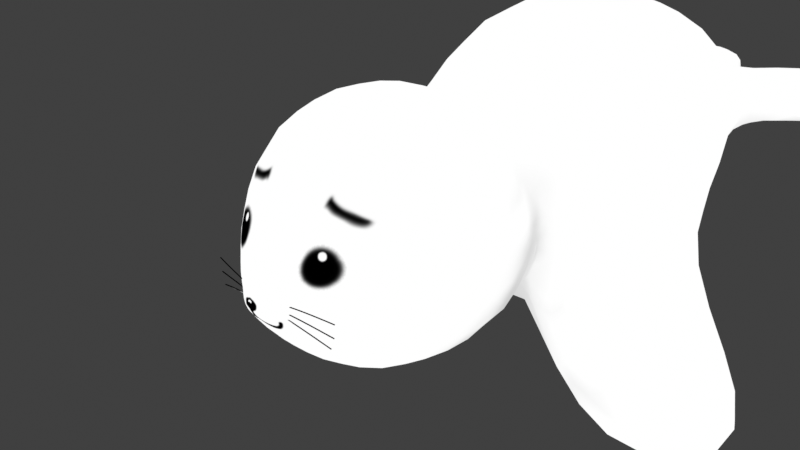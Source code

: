 # Source: 3-1.blend  (saved by Blender 4.0.36; exported with 4.5.12 LTS)
import bpy
from mathutils import Matrix  # noqa: F401  (used for matrix-valued properties, if any)

bpy.ops.wm.read_factory_settings(use_empty=True)
scene = bpy.context.scene
scene.name = 'Scene'

# ---- collections
col_collection = bpy.data.collections.new('Collection'); scene.collection.children.link(col_collection)

# ---- images (referenced by path relative to the original .blend; pixels are not part of the script)
import os
ASSET_DIR = os.environ.get("B2B_ASSET_DIR", "")  # directory of the original .blend (textures are referenced by path, not embedded)
HERE = os.path.dirname(os.path.abspath(__file__))  # packed textures are extracted next to this script under _unpacked/

def load_image(name, relpath, width, height, colorspace="sRGB"):
    """Load a texture the original file referenced (path relative to the .blend, or extracted next to this script)."""
    p = next((c for c in (os.path.join(HERE, relpath), os.path.join(ASSET_DIR, relpath)) if relpath and os.path.exists(c)), "")
    if p:
        img = bpy.data.images.load(p, check_existing=True)
        img.name = name
    else:  # same state as the original file: an image datablock whose file is absent (Cycles renders it pink)
        img = bpy.data.images.new(name, width, height)
        img.source = "FILE"
        img.filepath = "//" + (relpath or name)
    img.colorspace_settings.name = colorspace
    return img
img_untitled_001 = load_image('Untitled.001', '_unpacked/Untitled.9dc9696f.png', 1024, 1024, 'sRGB')

# ---- materials (node trees are filled in below, after node groups)
mat_material = bpy.data.materials.new('Material')
mat_material.alpha_threshold = 0.0
mat_material.use_transparent_shadow = False
mat_material.line_color = (0.0, 0.0, 0.0, 1.0)

# ---- material node trees
mat_material.use_nodes = True; mat_material.node_tree.nodes.clear()
_N = mat_material.node_tree.nodes; _L = mat_material.node_tree.links
n0 = _N.new('ShaderNodeOutputMaterial'); n0.name = 'Material Output'; n0.location = (300, 300)
n1 = _N.new('ShaderNodeEmission'); n1.name = '放射'; n1.location = (110, 300)
n2 = _N.new('ShaderNodeTexImage'); n2.name = '画像テクスチャ'; n2.location = (-180, 260)
n2.image = img_untitled_001
_L.new(n1.outputs[0], n0.inputs[0])
_L.new(n2.outputs[0], n1.inputs[0])
n0.is_active_output = True

# ---- world
world_world = bpy.data.worlds.new('World'); scene.world = world_world
world_world.use_nodes = True; world_world.node_tree.nodes.clear()
_N = world_world.node_tree.nodes; _L = world_world.node_tree.links
n0 = _N.new('ShaderNodeOutputWorld'); n0.name = 'World Output'; n0.location = (300, 300)
n1 = _N.new('ShaderNodeBackground'); n1.name = 'Background'; n1.location = (10, 300)
n1.inputs[0].default_value = (0.05088, 0.05088, 0.05088, 1.0)
_L.new(n1.outputs[0], n0.inputs[0])
n0.is_active_output = True
world_world.color = (0.05088, 0.05088, 0.05088)
world_world.use_sun_shadow = False
world_world.sun_shadow_jitter_overblur = 0.0

# ---- cameras
cam_camera = bpy.data.cameras.new('Camera')
cam_camera.clip_end = 100.0
cam_camera.ortho_scale = 7.314

# ---- lights
light_light = bpy.data.lights.new('Light', 'POINT')
light_light.transmission_factor = 0.0
light_light.use_soft_falloff = False
light_light.energy = 1000.0
light_light.shadow_soft_size = 0.1
light_light.shadow_maximum_resolution = 0.006
light_light.use_absolute_resolution = True

# ---- meshes
me_cube = bpy.data.meshes.new('Cube')
me_cube.from_pydata([(1.385, 0.4659, 1.049), (1.385, 0.4659, -1.049), (1.429, -0.9169, 1.083), (1.429, -0.9169, -0.9774), (0.5609, -1.621, 0.1996), (0.5609, -1.621, -0.6505), (0.8165, 0.9148, 0.6187), (2.44, 2.991, 1.515), (0.6555, 5.109, -0.5426), (0.6555, 5.109, 0.5426), (0.2715, 8.033, 0.2867), (0.0, 0.4659, -1.63), (0.0, -0.9169, 1.682), (0.0, -0.9169, -1.577), (0.0, 0.4659, 1.63), (1.672e-18, -1.621, 0.2749), (1.672e-18, -1.621, -0.7258), (0.0, 0.9148, -0.9612), (0.0, 0.9148, 0.9612), (0.0, 3.115, -2.079), (-4.616e-17, 3.229, 2.651), (0.0, 5.176, -0.843), (0.0, 5.176, 0.843), (0.2715, 8.033, -0.2867), (0.4481, 1.064, -0.8132), (0.8706, 1.033, -0.1738), (1.824, 2.506, -0.5335), (1.431, 2.673, -1.171), (2.379, -0.1204, -2.134), (2.8, -0.1204, -1.493), (3.84, 2.125, -1.921), (3.418, 2.125, -2.563), (0.6558, 5.56, -0.2161), (0.6558, 5.56, 0.2161), (0.0, 5.676, 0.2867), (0.0, 5.676, -0.2867), (2.638, 6.06, 0.2161), (2.638, 6.06, -0.2161), (1.672e-18, -1.993, -0.2353), (1.672e-18, -1.748, -0.4806), (1.672e-18, -1.748, 0.0198), (0.2805, -1.748, -0.01786), (0.2805, -1.748, -0.4429), (0.2537, -1.708, -0.1993), (0.2559, -1.716, -0.2085), (0.2582, -1.707, -0.216), (0.256, -1.699, -0.2069), (0.5308, -1.692, -0.1571), (0.5324, -1.699, -0.1663), (0.5311, -1.69, -0.1744), (0.5295, -1.682, -0.1652), (0.867, -1.596, -0.1894), (0.8683, -1.604, -0.1986), (0.8634, -1.596, -0.2064), (0.8621, -1.588, -0.1972), (0.2469, -1.713, -0.267), (0.2479, -1.721, -0.2764), (0.249, -1.712, -0.2842), (0.248, -1.704, -0.2748), (0.5267, -1.692, -0.262), (0.5272, -1.7, -0.2714), (0.5247, -1.691, -0.2792), (0.5242, -1.683, -0.2699), (0.8547, -1.594, -0.3408), (0.8546, -1.603, -0.3501), (0.8486, -1.594, -0.3571), (0.8487, -1.586, -0.3479), (0.2247, -1.721, -0.3085), (0.2246, -1.729, -0.3179), (0.2244, -1.72, -0.3258), (0.2246, -1.712, -0.3164), (0.502, -1.696, -0.3431), (0.5011, -1.704, -0.3524), (0.4974, -1.695, -0.3598), (0.4983, -1.687, -0.3505), (0.8147, -1.598, -0.4696), (0.8131, -1.606, -0.4786), (0.8062, -1.598, -0.4848), (0.8077, -1.59, -0.4757)], [], [(11, 1, 3, 13), (1, 0, 2, 3), (1, 11, 17, 24), (13, 3, 5, 16), (3, 2, 4, 5), (14, 0, 6, 18), (20, 7, 9, 22), (18, 6, 7, 20), (24, 17, 19, 27), (8, 27, 19, 21), (9, 8, 32, 33), (10, 36, 37, 23), (22, 9, 33, 34), (7, 26, 8, 9), (0, 1, 25, 6), (2, 12, 15, 4), (42, 38, 39), (0, 14, 12, 2), (24, 25, 1), (26, 27, 8), (24, 27, 31, 28), (6, 25, 26, 7), (30, 29, 28, 31), (27, 26, 30, 31), (25, 24, 28, 29), (26, 25, 29, 30), (33, 32, 37, 36), (8, 21, 35, 32), (35, 34, 10, 23), (32, 35, 23, 37), (34, 33, 36, 10), (42, 5, 4, 41), (41, 40, 38), (4, 15, 40, 41), (38, 42, 41), (5, 42, 39, 16), (43, 47, 50, 46), (44, 48, 47, 43), (45, 49, 48, 44), (46, 50, 49, 45), (47, 51, 54, 50), (48, 52, 51, 47), (49, 53, 52, 48), (50, 54, 53, 49), (55, 59, 62, 58), (56, 60, 59, 55), (57, 61, 60, 56), (58, 62, 61, 57), (59, 63, 66, 62), (60, 64, 63, 59), (61, 65, 64, 60), (62, 66, 65, 61), (67, 71, 74, 70), (68, 72, 71, 67), (69, 73, 72, 68), (70, 74, 73, 69), (71, 75, 78, 74), (72, 76, 75, 71), (73, 77, 76, 72), (74, 78, 77, 73)])
me_cube.polygons.foreach_set('use_smooth', [True] * 60)
_uv = me_cube.uv_layers.new(name='UVMap')
_uv.uv.foreach_set('vector', [0.5971, 0.3103, 0.4605, 0.2959, 0.4452, 0.1862, 0.5927, 0.1427, 0.4605, 0.2959, 0.2808, 0.2701, 0.3061, 0.1668, 0.4452, 0.1862, 0.4605, 0.2959, 0.5971, 0.3103, 0.5656, 0.3975, 0.5009, 0.4148, 0.5927, 0.1427, 0.4452, 0.1862, 0.4528, 0.0895, 0.4941, 0.04261, 0.4452, 0.1862, 0.3061, 0.1668, 0.3687, 0.0697, 0.4528, 0.0895, 0.1378, 0.2656, 0.2808, 0.2701, 0.2812, 0.3516, 0.1653, 0.3416, 0.0001695, 0.6391, 0.2167, 0.6302, 0.2275, 0.8834, 0.1493, 0.9081, 0.1653, 0.3416, 0.2812, 0.3516, 0.2167, 0.6302, 0.0001695, 0.6391, 0.5009, 0.4148, 0.5656, 0.3975, 0.5971, 0.7243, 0.4217, 0.64, 0.3477, 0.8972, 0.4217, 0.64, 0.5971, 0.7243, 0.4185, 0.9411, 0.2275, 0.8834, 0.3477, 0.8972, 0.3049, 0.9435, 0.2573, 0.9378, 0.8918, 0.6905, 0.8867, 0.6985, 0.8691, 0.6942, 0.9912, 0.5615, 0.1493, 0.9081, 0.2275, 0.8834, 0.2573, 0.9378, 0.1946, 0.9794, 0.2167, 0.6302, 0.3565, 0.6167, 0.3477, 0.8972, 0.2275, 0.8834, 0.2808, 0.2701, 0.4605, 0.2959, 0.3832, 0.3986, 0.2812, 0.3516, 0.3061, 0.1668, 0.1661, 0.09091, 0.3499, 0.008885, 0.3687, 0.0697, 0.443, 0.05151, 0.4299, 0.0001695, 0.4654, 0.02437, 0.2808, 0.2701, 0.1378, 0.2656, 0.1661, 0.09091, 0.3061, 0.1668, 0.5009, 0.4148, 0.3832, 0.3986, 0.4605, 0.2959, 0.3565, 0.6167, 0.4217, 0.64, 0.3477, 0.8972, 0.5974, 0.0001695, 0.878, 0.01346, 0.7265, 0.2539, 0.6147, 0.3836, 0.2812, 0.3516, 0.3832, 0.3986, 0.3565, 0.6167, 0.2167, 0.6302, 0.7502, 0.2665, 0.7099, 0.351, 0.6147, 0.3836, 0.7265, 0.2539, 0.878, 0.01346, 0.9839, 0.1335, 0.7502, 0.2665, 0.7265, 0.2539, 0.9839, 0.4488, 0.9322, 0.5611, 0.6147, 0.3836, 0.7099, 0.351, 0.9839, 0.1335, 0.9839, 0.4488, 0.7099, 0.351, 0.7502, 0.2665, 0.7596, 0.9625, 0.6551, 0.887, 0.8691, 0.6942, 0.8867, 0.6985, 0.3477, 0.8972, 0.4185, 0.9411, 0.3565, 0.9998, 0.3049, 0.9435, 0.9912, 0.9763, 0.8909, 0.9763, 0.8918, 0.6905, 0.9912, 0.5615, 0.6551, 0.887, 0.5974, 0.7751, 0.9912, 0.5615, 0.8691, 0.6942, 0.8909, 0.9763, 0.7596, 0.9625, 0.8867, 0.6985, 0.8918, 0.6905, 0.443, 0.05151, 0.4528, 0.0895, 0.3687, 0.0697, 0.3941, 0.03831, 0.3941, 0.03831, 0.3861, 0.004521, 0.4299, 0.0001695, 0.3687, 0.0697, 0.3499, 0.008885, 0.3861, 0.004521, 0.3941, 0.03831, 0.4299, 0.0001695, 0.443, 0.05151, 0.3941, 0.03831, 0.4528, 0.0895, 0.443, 0.05151, 0.4654, 0.02437, 0.4941, 0.04261, 0.9854, 0.06416, 0.9855, 0.09244, 0.9842, 0.09244, 0.9842, 0.06433, 0.9867, 0.0642, 0.9867, 0.09245, 0.9855, 0.09244, 0.9854, 0.06416, 0.9879, 0.06436, 0.9879, 0.09244, 0.9867, 0.09245, 0.9867, 0.0642, 0.9892, 0.06433, 0.9892, 0.09245, 0.9879, 0.09244, 0.9879, 0.06436, 0.9855, 0.09244, 0.9855, 0.1278, 0.9842, 0.1276, 0.9842, 0.09244, 0.9867, 0.09245, 0.9868, 0.1278, 0.9855, 0.1278, 0.9855, 0.09244, 0.9879, 0.09244, 0.9879, 0.1276, 0.9868, 0.1278, 0.9867, 0.09245, 0.9892, 0.09245, 0.9891, 0.1276, 0.9879, 0.1276, 0.9879, 0.09244, 0.9854, 0.0001695, 0.9855, 0.02844, 0.9842, 0.02844, 0.9842, 0.0003414, 0.9867, 0.0002037, 0.9867, 0.02844, 0.9855, 0.02844, 0.9854, 0.0001695, 0.9879, 0.0003665, 0.9879, 0.02844, 0.9867, 0.02844, 0.9867, 0.0002037, 0.9892, 0.0003349, 0.9892, 0.02844, 0.9879, 0.02844, 0.9879, 0.0003665, 0.9855, 0.02844, 0.9855, 0.06382, 0.9842, 0.06365, 0.9842, 0.02844, 0.9867, 0.02844, 0.9868, 0.0638, 0.9855, 0.06382, 0.9855, 0.02844, 0.9879, 0.02844, 0.9879, 0.06362, 0.9868, 0.0638, 0.9867, 0.02844, 0.9892, 0.02844, 0.9891, 0.06365, 0.9879, 0.06362, 0.9879, 0.02844, 0.9879, 0.1919, 0.9879, 0.1636, 0.9891, 0.1636, 0.9891, 0.1918, 0.9866, 0.1919, 0.9867, 0.1636, 0.9879, 0.1636, 0.9879, 0.1919, 0.9854, 0.1917, 0.9854, 0.1636, 0.9867, 0.1636, 0.9866, 0.1919, 0.9843, 0.1918, 0.9842, 0.1636, 0.9854, 0.1636, 0.9854, 0.1917, 0.9879, 0.1636, 0.9878, 0.1282, 0.9891, 0.1283, 0.9891, 0.1636, 0.9867, 0.1636, 0.9865, 0.1282, 0.9878, 0.1282, 0.9879, 0.1636, 0.9854, 0.1636, 0.9854, 0.1284, 0.9865, 0.1282, 0.9867, 0.1636, 0.9842, 0.1636, 0.9842, 0.1283, 0.9854, 0.1284, 0.9854, 0.1636])
me_cube.materials.append(mat_material)
me_cube.use_remesh_preserve_volume = False
me_cube.use_remesh_preserve_attributes = False
me_cube.use_mirror_vertex_groups = False
me_cube.update()

# ---- objects
ob_cube = bpy.data.objects.new('Cube', me_cube)
ob_light = bpy.data.objects.new('Light', light_light)
ob_camera = bpy.data.objects.new('Camera', cam_camera)

# ---- transforms, parenting, visibility, modifiers, constraints
ob_cube.location = (0.0, 0.0, 0.0)
ob_cube.lock_rotations_4d = False
ob_cube.empty_display_type = 'ARROWS'
ob_cube.lineart.crease_threshold = 0.0
_m = ob_cube.modifiers.new('Mirror', 'MIRROR')
_m = ob_cube.modifiers.new('Subdivision', 'SUBSURF')
_m.levels = 2
ob_light.location = (4.076, 1.005, 5.904)
ob_light.rotation_euler = (0.6503, 0.05522, 1.866)
ob_light.lock_rotations_4d = False
ob_light.empty_display_type = 'ARROWS'
ob_light.color = (0.0, 0.0, 0.0, 0.0)
ob_light.lineart.crease_threshold = 0.0
ob_camera.location = (7.359, -6.926, 4.958)
ob_camera.rotation_euler = (1.109, 0.0, 0.8149)
ob_camera.lock_rotations_4d = False
ob_camera.empty_display_type = 'ARROWS'
ob_camera.color = (0.0, 0.0, 0.0, 0.0)
ob_camera.display_type = 'WIRE'
ob_camera.lineart.crease_threshold = 0.0

# ---- collection membership
col_collection.objects.link(ob_cube)
col_collection.objects.link(ob_light)
col_collection.objects.link(ob_camera)

# ---- scene / render settings (as saved in the file)
scene.camera = ob_camera
scene.frame_start = 1; scene.frame_end = 250; scene.frame_set(1)
scene.render.engine = 'BLENDER_EEVEE_NEXT'
scene.cycles.use_denoising = False
scene.cycles.samples = 128
scene.cycles.sampling_pattern = 'TABULATED_SOBOL'
scene.cycles.use_adaptive_sampling = False
scene.cycles.use_light_tree = False
scene.view_settings.view_transform = 'Standard'
bpy.context.view_layer.update()
